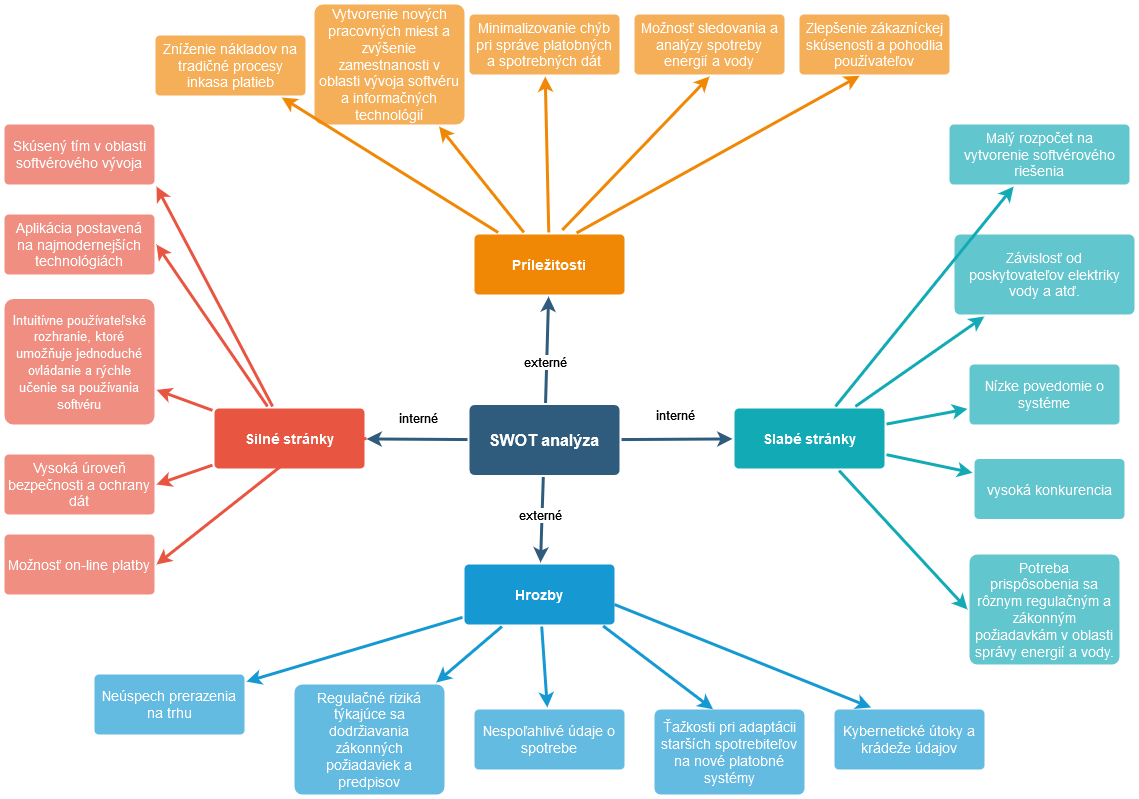

The diagram above was exported from draw.io. Its source (the exported page's mxGraphModel, read from the mxfile embedded in the PNG):
<mxGraphModel dx="1500" dy="1740" grid="1" gridSize="10" guides="1" tooltips="1" connect="1" arrows="1" fold="1" page="1" pageScale="1" pageWidth="1169" pageHeight="827" background="none" math="0" shadow="0">
  <root>
    <mxCell id="0" />
    <mxCell id="1" parent="0" />
    <mxCell id="1745" value="" style="edgeStyle=none;rounded=0;jumpStyle=none;html=1;shadow=0;labelBackgroundColor=none;startArrow=none;startFill=0;endArrow=classic;endFill=1;jettySize=auto;orthogonalLoop=1;strokeColor=#2F5B7C;strokeWidth=3;fontFamily=Helvetica;fontSize=16;fontColor=#23445D;spacing=5;" parent="1" source="1749" target="1764" edge="1">
      <mxGeometry relative="1" as="geometry" />
    </mxCell>
    <mxCell id="IuWHFdPDRdXcpsbF36C3-1799" value="externé" style="edgeLabel;html=1;align=center;verticalAlign=middle;resizable=0;points=[];fontSize=13;" vertex="1" connectable="0" parent="1745">
      <mxGeometry x="-0.2245" y="2" relative="1" as="geometry">
        <mxPoint as="offset" />
      </mxGeometry>
    </mxCell>
    <mxCell id="1746" value="" style="edgeStyle=none;rounded=0;jumpStyle=none;html=1;shadow=0;labelBackgroundColor=none;startArrow=none;startFill=0;endArrow=classic;endFill=1;jettySize=auto;orthogonalLoop=1;strokeColor=#2F5B7C;strokeWidth=3;fontFamily=Helvetica;fontSize=16;fontColor=#23445D;spacing=5;" parent="1" source="1749" target="1771" edge="1">
      <mxGeometry relative="1" as="geometry" />
    </mxCell>
    <mxCell id="IuWHFdPDRdXcpsbF36C3-1797" value="interné" style="edgeLabel;html=1;align=center;verticalAlign=middle;resizable=0;points=[];fontSize=13;" vertex="1" connectable="0" parent="1746">
      <mxGeometry x="-0.4311" y="1" relative="1" as="geometry">
        <mxPoint x="22" y="-24" as="offset" />
      </mxGeometry>
    </mxCell>
    <mxCell id="1747" value="" style="edgeStyle=none;rounded=0;jumpStyle=none;html=1;shadow=0;labelBackgroundColor=none;startArrow=none;startFill=0;endArrow=classic;endFill=1;jettySize=auto;orthogonalLoop=1;strokeColor=#2F5B7C;strokeWidth=3;fontFamily=Helvetica;fontSize=16;fontColor=#23445D;spacing=5;" parent="1" source="1749" target="1760" edge="1">
      <mxGeometry relative="1" as="geometry" />
    </mxCell>
    <mxCell id="1748" value="" style="edgeStyle=none;rounded=0;jumpStyle=none;html=1;shadow=0;labelBackgroundColor=none;startArrow=none;startFill=0;endArrow=classic;endFill=1;jettySize=auto;orthogonalLoop=1;strokeColor=#2F5B7C;strokeWidth=3;fontFamily=Helvetica;fontSize=16;fontColor=#23445D;spacing=5;" parent="1" source="1749" target="1753" edge="1">
      <mxGeometry relative="1" as="geometry" />
    </mxCell>
    <mxCell id="1749" value="&lt;div&gt;SWOT analýza&lt;/div&gt;" style="rounded=1;whiteSpace=wrap;html=1;shadow=0;labelBackgroundColor=none;strokeColor=none;strokeWidth=3;fillColor=#2F5B7C;fontFamily=Helvetica;fontSize=16;fontColor=#FFFFFF;align=center;fontStyle=1;spacing=5;arcSize=7;perimeterSpacing=2;" parent="1" vertex="1">
      <mxGeometry x="495" y="380.5" width="150" height="70" as="geometry" />
    </mxCell>
    <mxCell id="1750" value="" style="edgeStyle=none;rounded=1;jumpStyle=none;html=1;shadow=0;labelBackgroundColor=none;startArrow=none;startFill=0;jettySize=auto;orthogonalLoop=1;strokeColor=#E85642;strokeWidth=3;fontFamily=Helvetica;fontSize=14;fontColor=#FFFFFF;spacing=5;fontStyle=1;fillColor=#b0e3e6;entryX=1;entryY=1;entryDx=0;entryDy=0;" parent="1" source="1753" target="1756" edge="1">
      <mxGeometry relative="1" as="geometry" />
    </mxCell>
    <mxCell id="1751" value="" style="edgeStyle=none;rounded=1;jumpStyle=none;html=1;shadow=0;labelBackgroundColor=none;startArrow=none;startFill=0;jettySize=auto;orthogonalLoop=1;strokeColor=#E85642;strokeWidth=3;fontFamily=Helvetica;fontSize=14;fontColor=#FFFFFF;spacing=5;fontStyle=1;fillColor=#b0e3e6;entryX=1;entryY=0.5;entryDx=0;entryDy=0;" parent="1" source="1753" target="1755" edge="1">
      <mxGeometry relative="1" as="geometry" />
    </mxCell>
    <mxCell id="1752" value="" style="edgeStyle=none;rounded=1;jumpStyle=none;html=1;shadow=0;labelBackgroundColor=none;startArrow=none;startFill=0;jettySize=auto;orthogonalLoop=1;strokeColor=#E85642;strokeWidth=3;fontFamily=Helvetica;fontSize=14;fontColor=#FFFFFF;spacing=5;fontStyle=1;fillColor=#b0e3e6;" parent="1" source="1753" target="1754" edge="1">
      <mxGeometry relative="1" as="geometry" />
    </mxCell>
    <mxCell id="1754" value="&lt;font style=&quot;font-size: 13px;&quot;&gt;Intuitívne používateľské rozhranie, ktoré umožňuje jednoduché ovládanie a rýchle učenie sa používania softvéru&lt;/font&gt;" style="rounded=1;whiteSpace=wrap;html=1;shadow=0;labelBackgroundColor=none;strokeColor=none;strokeWidth=3;fillColor=#f08e81;fontFamily=Helvetica;fontSize=14;fontColor=#FFFFFF;align=center;spacing=5;fontStyle=0;arcSize=7;perimeterSpacing=2;" parent="1" vertex="1">
      <mxGeometry x="30" y="274.5" width="150" height="125.5" as="geometry" />
    </mxCell>
    <mxCell id="1755" value="Aplikácia postavená na najmodernejších technológiách" style="rounded=1;whiteSpace=wrap;html=1;shadow=0;labelBackgroundColor=none;strokeColor=none;strokeWidth=3;fillColor=#f08e81;fontFamily=Helvetica;fontSize=14;fontColor=#FFFFFF;align=center;spacing=5;fontStyle=0;arcSize=7;perimeterSpacing=2;" parent="1" vertex="1">
      <mxGeometry x="30" y="190" width="150" height="60" as="geometry" />
    </mxCell>
    <mxCell id="1756" value="Skúsený tím v oblasti softvérového vývoja" style="rounded=1;whiteSpace=wrap;html=1;shadow=0;labelBackgroundColor=none;strokeColor=none;strokeWidth=3;fillColor=#f08e81;fontFamily=Helvetica;fontSize=14;fontColor=#FFFFFF;align=center;spacing=5;fontStyle=0;arcSize=7;perimeterSpacing=2;" parent="1" vertex="1">
      <mxGeometry x="30" y="100" width="150" height="60" as="geometry" />
    </mxCell>
    <mxCell id="1757" value="" style="edgeStyle=none;rounded=0;jumpStyle=none;html=1;shadow=0;labelBackgroundColor=none;startArrow=none;startFill=0;endArrow=classic;endFill=1;jettySize=auto;orthogonalLoop=1;strokeColor=#1699D3;strokeWidth=3;fontFamily=Helvetica;fontSize=14;fontColor=#FFFFFF;spacing=5;" parent="1" source="1760" target="1763" edge="1">
      <mxGeometry relative="1" as="geometry" />
    </mxCell>
    <mxCell id="1758" value="" style="edgeStyle=none;rounded=0;jumpStyle=none;html=1;shadow=0;labelBackgroundColor=none;startArrow=none;startFill=0;endArrow=classic;endFill=1;jettySize=auto;orthogonalLoop=1;strokeColor=#1699D3;strokeWidth=3;fontFamily=Helvetica;fontSize=14;fontColor=#FFFFFF;spacing=5;" parent="1" source="1760" target="1762" edge="1">
      <mxGeometry relative="1" as="geometry" />
    </mxCell>
    <mxCell id="1759" value="" style="edgeStyle=none;rounded=0;jumpStyle=none;html=1;shadow=0;labelBackgroundColor=none;startArrow=none;startFill=0;endArrow=classic;endFill=1;jettySize=auto;orthogonalLoop=1;strokeColor=#1699D3;strokeWidth=3;fontFamily=Helvetica;fontSize=14;fontColor=#FFFFFF;spacing=5;" parent="1" source="1760" target="1761" edge="1">
      <mxGeometry relative="1" as="geometry" />
    </mxCell>
    <mxCell id="1760" value="Hrozby" style="rounded=1;whiteSpace=wrap;html=1;shadow=0;labelBackgroundColor=none;strokeColor=none;strokeWidth=3;fillColor=#1699d3;fontFamily=Helvetica;fontSize=14;fontColor=#FFFFFF;align=center;spacing=5;fontStyle=1;arcSize=7;perimeterSpacing=2;" parent="1" vertex="1">
      <mxGeometry x="490" y="540" width="150" height="60" as="geometry" />
    </mxCell>
    <mxCell id="1761" value="Nespoľahlivé údaje o spotrebe" style="rounded=1;whiteSpace=wrap;html=1;shadow=0;labelBackgroundColor=none;strokeColor=none;strokeWidth=3;fillColor=#64bbe2;fontFamily=Helvetica;fontSize=14;fontColor=#FFFFFF;align=center;spacing=5;arcSize=7;perimeterSpacing=2;" parent="1" vertex="1">
      <mxGeometry x="500" y="685" width="150" height="60" as="geometry" />
    </mxCell>
    <mxCell id="1762" value="Regulačné riziká týkajúce sa dodržiavania zákonných požiadaviek a predpisov" style="rounded=1;whiteSpace=wrap;html=1;shadow=0;labelBackgroundColor=none;strokeColor=none;strokeWidth=3;fillColor=#64bbe2;fontFamily=Helvetica;fontSize=14;fontColor=#FFFFFF;align=center;spacing=5;arcSize=7;perimeterSpacing=2;" parent="1" vertex="1">
      <mxGeometry x="320" y="660" width="150" height="110" as="geometry" />
    </mxCell>
    <mxCell id="1763" value="Neúspech prerazenia na trhu" style="rounded=1;whiteSpace=wrap;html=1;shadow=0;labelBackgroundColor=none;strokeColor=none;strokeWidth=3;fillColor=#64bbe2;fontFamily=Helvetica;fontSize=14;fontColor=#FFFFFF;align=center;spacing=5;arcSize=7;perimeterSpacing=2;" parent="1" vertex="1">
      <mxGeometry x="120" y="650" width="150" height="60" as="geometry" />
    </mxCell>
    <mxCell id="1764" value="Príležitosti" style="rounded=1;whiteSpace=wrap;html=1;shadow=0;labelBackgroundColor=none;strokeColor=none;strokeWidth=3;fillColor=#F08705;fontFamily=Helvetica;fontSize=14;fontColor=#FFFFFF;align=center;spacing=5;fontStyle=1;arcSize=7;perimeterSpacing=2;" parent="1" vertex="1">
      <mxGeometry x="500" y="210" width="150" height="60" as="geometry" />
    </mxCell>
    <mxCell id="1765" value="Vytvorenie nových pracovných miest a zvýšenie zamestnanosti v oblasti vývoja softvéru a informačných technológií" style="rounded=1;whiteSpace=wrap;html=1;shadow=0;labelBackgroundColor=none;strokeColor=none;strokeWidth=3;fillColor=#f5af58;fontFamily=Helvetica;fontSize=14;fontColor=#FFFFFF;align=center;spacing=5;arcSize=7;perimeterSpacing=2;" parent="1" vertex="1">
      <mxGeometry x="340" y="-20" width="150" height="120" as="geometry" />
    </mxCell>
    <mxCell id="1766" value="" style="edgeStyle=none;rounded=0;jumpStyle=none;html=1;shadow=0;labelBackgroundColor=none;startArrow=none;startFill=0;endArrow=classic;endFill=1;jettySize=auto;orthogonalLoop=1;strokeColor=#F08705;strokeWidth=3;fontFamily=Helvetica;fontSize=14;fontColor=#FFFFFF;spacing=5;" parent="1" source="1764" target="1765" edge="1">
      <mxGeometry relative="1" as="geometry" />
    </mxCell>
    <mxCell id="1767" value="Minimalizovanie chýb pri správe platobných a spotrebných dát" style="rounded=1;whiteSpace=wrap;html=1;shadow=0;labelBackgroundColor=none;strokeColor=none;strokeWidth=3;fillColor=#f5af58;fontFamily=Helvetica;fontSize=14;fontColor=#FFFFFF;align=center;spacing=5;arcSize=7;perimeterSpacing=2;" parent="1" vertex="1">
      <mxGeometry x="495" y="-10" width="150" height="60" as="geometry" />
    </mxCell>
    <mxCell id="1768" value="" style="edgeStyle=none;rounded=0;jumpStyle=none;html=1;shadow=0;labelBackgroundColor=none;startArrow=none;startFill=0;endArrow=classic;endFill=1;jettySize=auto;orthogonalLoop=1;strokeColor=#F08705;strokeWidth=3;fontFamily=Helvetica;fontSize=14;fontColor=#FFFFFF;spacing=5;" parent="1" source="1764" target="1767" edge="1">
      <mxGeometry relative="1" as="geometry" />
    </mxCell>
    <mxCell id="1769" value="Zníženie nákladov na tradičné procesy inkasa platieb" style="rounded=1;whiteSpace=wrap;html=1;shadow=0;labelBackgroundColor=none;strokeColor=none;strokeWidth=3;fillColor=#f5af58;fontFamily=Helvetica;fontSize=14;fontColor=#FFFFFF;align=center;spacing=5;arcSize=7;perimeterSpacing=2;" parent="1" vertex="1">
      <mxGeometry x="181" y="11" width="150" height="60" as="geometry" />
    </mxCell>
    <mxCell id="1770" value="" style="edgeStyle=none;rounded=0;jumpStyle=none;html=1;shadow=0;labelBackgroundColor=none;startArrow=none;startFill=0;endArrow=classic;endFill=1;jettySize=auto;orthogonalLoop=1;strokeColor=#F08705;strokeWidth=3;fontFamily=Helvetica;fontSize=14;fontColor=#FFFFFF;spacing=5;" parent="1" source="1764" target="1769" edge="1">
      <mxGeometry relative="1" as="geometry" />
    </mxCell>
    <mxCell id="1771" value="Slabé stránky" style="rounded=1;whiteSpace=wrap;html=1;shadow=0;labelBackgroundColor=none;strokeColor=none;strokeWidth=3;fillColor=#12aab5;fontFamily=Helvetica;fontSize=14;fontColor=#FFFFFF;align=center;spacing=5;fontStyle=1;arcSize=7;perimeterSpacing=2;" parent="1" vertex="1">
      <mxGeometry x="760" y="383.9999999999999" width="150" height="60" as="geometry" />
    </mxCell>
    <mxCell id="1772" value="Nízke povedomie o systéme" style="rounded=1;whiteSpace=wrap;html=1;shadow=0;labelBackgroundColor=none;strokeColor=none;strokeWidth=3;fillColor=#61c6ce;fontFamily=Helvetica;fontSize=14;fontColor=#FFFFFF;align=center;spacing=5;fontStyle=0;arcSize=7;perimeterSpacing=2;" parent="1" vertex="1">
      <mxGeometry x="995" y="340" width="150" height="60" as="geometry" />
    </mxCell>
    <mxCell id="1773" value="" style="edgeStyle=none;rounded=1;jumpStyle=none;html=1;shadow=0;labelBackgroundColor=none;startArrow=none;startFill=0;jettySize=auto;orthogonalLoop=1;strokeColor=#12AAB5;strokeWidth=3;fontFamily=Helvetica;fontSize=14;fontColor=#FFFFFF;spacing=5;fontStyle=1;fillColor=#b0e3e6;" parent="1" source="1771" target="1772" edge="1">
      <mxGeometry relative="1" as="geometry" />
    </mxCell>
    <mxCell id="1774" value="vysoká konkurencia" style="rounded=1;whiteSpace=wrap;html=1;shadow=0;labelBackgroundColor=none;strokeColor=none;strokeWidth=3;fillColor=#61c6ce;fontFamily=Helvetica;fontSize=14;fontColor=#FFFFFF;align=center;spacing=5;fontStyle=0;arcSize=7;perimeterSpacing=2;" parent="1" vertex="1">
      <mxGeometry x="1000" y="434.5" width="150" height="60" as="geometry" />
    </mxCell>
    <mxCell id="1775" value="" style="edgeStyle=none;rounded=1;jumpStyle=none;html=1;shadow=0;labelBackgroundColor=none;startArrow=none;startFill=0;jettySize=auto;orthogonalLoop=1;strokeColor=#12AAB5;strokeWidth=3;fontFamily=Helvetica;fontSize=14;fontColor=#FFFFFF;spacing=5;fontStyle=1;fillColor=#b0e3e6;" parent="1" source="1771" target="1774" edge="1">
      <mxGeometry relative="1" as="geometry" />
    </mxCell>
    <mxCell id="1776" value="Závislosť od poskytovateľov elektriky vody a atď." style="rounded=1;whiteSpace=wrap;html=1;shadow=0;labelBackgroundColor=none;strokeColor=none;strokeWidth=3;fillColor=#61c6ce;fontFamily=Helvetica;fontSize=14;fontColor=#FFFFFF;align=center;spacing=5;fontStyle=0;arcSize=7;perimeterSpacing=2;" parent="1" vertex="1">
      <mxGeometry x="980" y="210" width="180" height="80" as="geometry" />
    </mxCell>
    <mxCell id="1777" value="" style="edgeStyle=none;rounded=1;jumpStyle=none;html=1;shadow=0;labelBackgroundColor=none;startArrow=none;startFill=0;jettySize=auto;orthogonalLoop=1;strokeColor=#12AAB5;strokeWidth=3;fontFamily=Helvetica;fontSize=14;fontColor=#FFFFFF;spacing=5;fontStyle=1;fillColor=#b0e3e6;" parent="1" source="1771" target="1776" edge="1">
      <mxGeometry relative="1" as="geometry" />
    </mxCell>
    <mxCell id="1778" value="Malý rozpočet na vytvorenie softvérového riešenia" style="rounded=1;whiteSpace=wrap;html=1;shadow=0;labelBackgroundColor=none;strokeColor=none;strokeWidth=3;fillColor=#61c6ce;fontFamily=Helvetica;fontSize=14;fontColor=#FFFFFF;align=center;spacing=5;fontStyle=0;arcSize=7;perimeterSpacing=2;" parent="1" vertex="1">
      <mxGeometry x="975" y="100" width="180" height="60" as="geometry" />
    </mxCell>
    <mxCell id="1779" value="" style="edgeStyle=none;rounded=1;jumpStyle=none;html=1;shadow=0;labelBackgroundColor=none;startArrow=none;startFill=0;jettySize=auto;orthogonalLoop=1;strokeColor=#12AAB5;strokeWidth=3;fontFamily=Helvetica;fontSize=14;fontColor=#FFFFFF;spacing=5;fontStyle=1;fillColor=#b0e3e6;" parent="1" source="1771" target="1778" edge="1">
      <mxGeometry relative="1" as="geometry" />
    </mxCell>
    <mxCell id="IuWHFdPDRdXcpsbF36C3-1779" value="" style="edgeStyle=none;rounded=1;jumpStyle=none;html=1;shadow=0;labelBackgroundColor=none;startArrow=none;startFill=0;jettySize=auto;orthogonalLoop=1;strokeColor=#E85642;strokeWidth=3;fontFamily=Helvetica;fontSize=14;fontColor=#FFFFFF;spacing=5;fontStyle=1;fillColor=#b0e3e6;entryX=1;entryY=0.5;entryDx=0;entryDy=0;" edge="1" parent="1" source="1753" target="IuWHFdPDRdXcpsbF36C3-1780">
      <mxGeometry relative="1" as="geometry">
        <mxPoint x="303" y="426.5" as="sourcePoint" />
        <mxPoint x="170" y="450.5" as="targetPoint" />
      </mxGeometry>
    </mxCell>
    <mxCell id="IuWHFdPDRdXcpsbF36C3-1780" value="Vysoká úroveň bezpečnosti a ochrany dát" style="rounded=1;whiteSpace=wrap;html=1;shadow=0;labelBackgroundColor=none;strokeColor=none;strokeWidth=3;fillColor=#f08e81;fontFamily=Helvetica;fontSize=14;fontColor=#FFFFFF;align=center;spacing=5;fontStyle=0;arcSize=7;perimeterSpacing=2;" vertex="1" parent="1">
      <mxGeometry x="30" y="430" width="150" height="60" as="geometry" />
    </mxCell>
    <mxCell id="IuWHFdPDRdXcpsbF36C3-1781" value="" style="edgeStyle=none;rounded=1;jumpStyle=none;html=1;shadow=0;labelBackgroundColor=none;startArrow=none;startFill=0;jettySize=auto;orthogonalLoop=1;strokeColor=#E85642;strokeWidth=3;fontFamily=Helvetica;fontSize=14;fontColor=#FFFFFF;spacing=5;fontStyle=1;fillColor=#b0e3e6;entryX=1;entryY=0.5;entryDx=0;entryDy=0;" edge="1" parent="1" target="IuWHFdPDRdXcpsbF36C3-1782">
      <mxGeometry relative="1" as="geometry">
        <mxPoint x="313" y="436.5" as="sourcePoint" />
        <mxPoint x="182" y="520" as="targetPoint" />
      </mxGeometry>
    </mxCell>
    <mxCell id="IuWHFdPDRdXcpsbF36C3-1782" value="Možnosť on-line platby" style="rounded=1;whiteSpace=wrap;html=1;shadow=0;labelBackgroundColor=none;strokeColor=none;strokeWidth=3;fillColor=#f08e81;fontFamily=Helvetica;fontSize=14;fontColor=#FFFFFF;align=center;spacing=5;fontStyle=0;arcSize=7;perimeterSpacing=2;" vertex="1" parent="1">
      <mxGeometry x="30" y="510" width="150" height="60" as="geometry" />
    </mxCell>
    <mxCell id="IuWHFdPDRdXcpsbF36C3-1783" value="" style="edgeStyle=none;rounded=1;jumpStyle=none;html=1;shadow=0;labelBackgroundColor=none;startArrow=none;startFill=0;jettySize=auto;orthogonalLoop=1;strokeColor=#E85642;strokeWidth=3;fontFamily=Helvetica;fontSize=14;fontColor=#FFFFFF;spacing=5;fontStyle=1;fillColor=#b0e3e6;entryX=1;entryY=0.5;entryDx=0;entryDy=0;endArrow=none;" edge="1" parent="1" target="1753">
      <mxGeometry relative="1" as="geometry">
        <mxPoint x="303" y="426.5" as="sourcePoint" />
        <mxPoint x="182" y="510" as="targetPoint" />
      </mxGeometry>
    </mxCell>
    <mxCell id="1753" value="Silné stránky" style="rounded=1;whiteSpace=wrap;html=1;shadow=0;labelBackgroundColor=none;strokeColor=none;strokeWidth=3;fillColor=#e85642;fontFamily=Helvetica;fontSize=14;fontColor=#FFFFFF;align=center;spacing=5;fontStyle=1;arcSize=7;perimeterSpacing=2;" parent="1" vertex="1">
      <mxGeometry x="240" y="384" width="150" height="60" as="geometry" />
    </mxCell>
    <mxCell id="IuWHFdPDRdXcpsbF36C3-1784" value="" style="edgeStyle=none;rounded=1;jumpStyle=none;html=1;shadow=0;labelBackgroundColor=none;startArrow=none;startFill=0;jettySize=auto;orthogonalLoop=1;strokeColor=#12AAB5;strokeWidth=3;fontFamily=Helvetica;fontSize=14;fontColor=#FFFFFF;spacing=5;fontStyle=1;fillColor=#b0e3e6;entryX=0;entryY=0.5;entryDx=0;entryDy=0;" edge="1" parent="1" source="1771" target="IuWHFdPDRdXcpsbF36C3-1785">
      <mxGeometry relative="1" as="geometry">
        <mxPoint x="770" y="440.5" as="sourcePoint" />
        <mxPoint x="960" y="550" as="targetPoint" />
      </mxGeometry>
    </mxCell>
    <mxCell id="IuWHFdPDRdXcpsbF36C3-1785" value="Potreba prispôsobenia sa rôznym regulačným a zákonným požiadavkám v oblasti správy energií a vody." style="rounded=1;whiteSpace=wrap;html=1;shadow=0;labelBackgroundColor=none;strokeColor=none;strokeWidth=3;fillColor=#61c6ce;fontFamily=Helvetica;fontSize=14;fontColor=#FFFFFF;align=center;spacing=5;fontStyle=0;arcSize=7;perimeterSpacing=2;" vertex="1" parent="1">
      <mxGeometry x="995" y="530" width="150" height="110" as="geometry" />
    </mxCell>
    <mxCell id="IuWHFdPDRdXcpsbF36C3-1786" value="" style="edgeStyle=none;rounded=0;jumpStyle=none;html=1;shadow=0;labelBackgroundColor=none;startArrow=none;startFill=0;endArrow=classic;endFill=1;jettySize=auto;orthogonalLoop=1;strokeColor=#F08705;strokeWidth=3;fontFamily=Helvetica;fontSize=14;fontColor=#FFFFFF;spacing=5;exitX=0.583;exitY=-0.038;exitDx=0;exitDy=0;exitPerimeter=0;entryX=0.5;entryY=1;entryDx=0;entryDy=0;" edge="1" parent="1" source="1764" target="IuWHFdPDRdXcpsbF36C3-1788">
      <mxGeometry relative="1" as="geometry">
        <mxPoint x="609" y="274.5" as="sourcePoint" />
        <mxPoint x="560" y="70" as="targetPoint" />
      </mxGeometry>
    </mxCell>
    <mxCell id="IuWHFdPDRdXcpsbF36C3-1787" value="Zlepšenie zákazníckej skúsenosti a pohodlia používateľov" style="rounded=1;whiteSpace=wrap;html=1;shadow=0;labelBackgroundColor=none;strokeColor=none;strokeWidth=3;fillColor=#f5af58;fontFamily=Helvetica;fontSize=14;fontColor=#FFFFFF;align=center;spacing=5;arcSize=7;perimeterSpacing=2;" vertex="1" parent="1">
      <mxGeometry x="825" y="-10" width="150" height="60" as="geometry" />
    </mxCell>
    <mxCell id="IuWHFdPDRdXcpsbF36C3-1788" value="Možnosť sledovania a analýzy spotreby energií a vody" style="rounded=1;whiteSpace=wrap;html=1;shadow=0;labelBackgroundColor=none;strokeColor=none;strokeWidth=3;fillColor=#f5af58;fontFamily=Helvetica;fontSize=14;fontColor=#FFFFFF;align=center;spacing=5;arcSize=7;perimeterSpacing=2;" vertex="1" parent="1">
      <mxGeometry x="660" y="-10" width="150" height="60" as="geometry" />
    </mxCell>
    <mxCell id="IuWHFdPDRdXcpsbF36C3-1790" value="" style="edgeStyle=none;rounded=0;jumpStyle=none;html=1;shadow=0;labelBackgroundColor=none;startArrow=none;startFill=0;endArrow=classic;endFill=1;jettySize=auto;orthogonalLoop=1;strokeColor=#F08705;strokeWidth=3;fontFamily=Helvetica;fontSize=14;fontColor=#FFFFFF;spacing=5;exitX=0.676;exitY=0.007;exitDx=0;exitDy=0;exitPerimeter=0;entryX=0.403;entryY=0.989;entryDx=0;entryDy=0;entryPerimeter=0;" edge="1" parent="1" source="1764" target="IuWHFdPDRdXcpsbF36C3-1787">
      <mxGeometry relative="1" as="geometry">
        <mxPoint x="593" y="276" as="sourcePoint" />
        <mxPoint x="605" y="82" as="targetPoint" />
      </mxGeometry>
    </mxCell>
    <mxCell id="IuWHFdPDRdXcpsbF36C3-1792" value="" style="edgeStyle=none;rounded=0;jumpStyle=none;html=1;shadow=0;labelBackgroundColor=none;startArrow=none;startFill=0;endArrow=classic;endFill=1;jettySize=auto;orthogonalLoop=1;strokeColor=#1699D3;strokeWidth=3;fontFamily=Helvetica;fontSize=14;fontColor=#FFFFFF;spacing=5;exitX=0.913;exitY=0.991;exitDx=0;exitDy=0;exitPerimeter=0;entryX=0.393;entryY=0.02;entryDx=0;entryDy=0;entryPerimeter=0;" edge="1" parent="1" source="1760" target="IuWHFdPDRdXcpsbF36C3-1795">
      <mxGeometry relative="1" as="geometry">
        <mxPoint x="582" y="612" as="sourcePoint" />
        <mxPoint x="710" y="680" as="targetPoint" />
        <Array as="points" />
      </mxGeometry>
    </mxCell>
    <mxCell id="IuWHFdPDRdXcpsbF36C3-1794" value="" style="edgeStyle=none;rounded=0;jumpStyle=none;html=1;shadow=0;labelBackgroundColor=none;startArrow=none;startFill=0;endArrow=classic;endFill=1;jettySize=auto;orthogonalLoop=1;strokeColor=#1699D3;strokeWidth=3;fontFamily=Helvetica;fontSize=14;fontColor=#FFFFFF;spacing=5;entryX=0.25;entryY=0;entryDx=0;entryDy=0;" edge="1" parent="1" target="IuWHFdPDRdXcpsbF36C3-1796">
      <mxGeometry relative="1" as="geometry">
        <mxPoint x="640" y="580" as="sourcePoint" />
        <mxPoint x="840" y="670" as="targetPoint" />
        <Array as="points" />
      </mxGeometry>
    </mxCell>
    <mxCell id="IuWHFdPDRdXcpsbF36C3-1795" value="Ťažkosti pri adaptácii starších spotrebiteľov na nové platobné systémy" style="rounded=1;whiteSpace=wrap;html=1;shadow=0;labelBackgroundColor=none;strokeColor=none;strokeWidth=3;fillColor=#64bbe2;fontFamily=Helvetica;fontSize=14;fontColor=#FFFFFF;align=center;spacing=5;arcSize=7;perimeterSpacing=2;" vertex="1" parent="1">
      <mxGeometry x="680" y="685" width="150" height="85" as="geometry" />
    </mxCell>
    <mxCell id="IuWHFdPDRdXcpsbF36C3-1796" value="Kybernetické útoky a krádeže údajov" style="rounded=1;whiteSpace=wrap;html=1;shadow=0;labelBackgroundColor=none;strokeColor=none;strokeWidth=3;fillColor=#64bbe2;fontFamily=Helvetica;fontSize=14;fontColor=#FFFFFF;align=center;spacing=5;arcSize=7;perimeterSpacing=2;" vertex="1" parent="1">
      <mxGeometry x="860" y="685" width="150" height="60" as="geometry" />
    </mxCell>
    <mxCell id="IuWHFdPDRdXcpsbF36C3-1798" value="interné" style="edgeLabel;html=1;align=center;verticalAlign=middle;resizable=0;points=[];fontSize=13;" vertex="1" connectable="0" parent="1">
      <mxGeometry x="710.4224076702876" y="409.8862722386625" as="geometry">
        <mxPoint x="-267" y="-17" as="offset" />
      </mxGeometry>
    </mxCell>
    <mxCell id="IuWHFdPDRdXcpsbF36C3-1800" value="externé" style="edgeLabel;html=1;align=center;verticalAlign=middle;resizable=0;points=[];fontSize=13;" vertex="1" connectable="0" parent="1">
      <mxGeometry x="565.0047646993298" y="490.0012748039096" as="geometry" />
    </mxCell>
  </root>
</mxGraphModel>